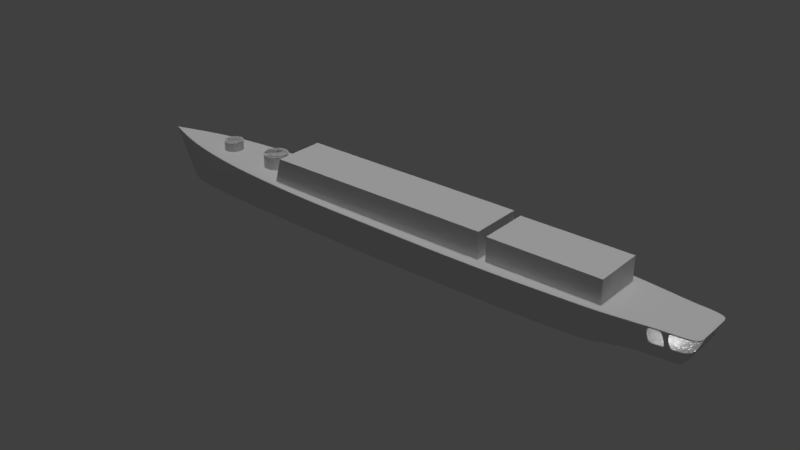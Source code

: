 # Source: Frigate_Type42.blend  (saved by Blender 2.79.0; exported with 4.5.12 LTS)
import bpy
from mathutils import Matrix  # noqa: F401  (used for matrix-valued properties, if any)

bpy.ops.wm.read_factory_settings(use_empty=True)
scene = bpy.context.scene
scene.name = 'Scene'

# ---- collections
col_collection_1 = bpy.data.collections.new('Collection 1'); scene.collection.children.link(col_collection_1)

# ---- world
world_world = bpy.data.worlds.new('World'); scene.world = world_world
world_world.color = (0.05088, 0.05088, 0.05088)
world_world.use_sun_shadow = False
world_world.sun_shadow_jitter_overblur = 0.0
world_world.cycles.sampling_method = 'MANUAL'

# ---- lights
light_point = bpy.data.lights.new('Point', 'POINT')
light_point.transmission_factor = 0.0
light_point.energy = 100.0
light_point.shadow_buffer_clip_start = 0.5
light_point.shadow_soft_size = 0.1
light_point.shadow_maximum_resolution = 0.006
light_point.use_absolute_resolution = True
light_sun = bpy.data.lights.new('Sun', 'SUN')
light_sun.transmission_factor = 0.0
light_sun.angle = 0.1993
light_sun.energy = 1.0
light_sun.shadow_buffer_clip_start = 0.5
light_sun.shadow_soft_size = 0.1
light_sun.shadow_cascade_max_distance = 1000.0

# ---- meshes
me_cube_001 = bpy.data.meshes.new('Cube.001')
me_cube_001.from_pydata([(-12.66, -5.418, -2.871), (-12.66, -5.418, 2.023), (-12.66, 4.854, -2.871), (-12.66, 4.854, 2.023), (9.856, -5.418, -2.871), (9.856, -5.418, 2.023), (9.856, 4.854, -2.871), (9.856, 4.854, 2.023)], [], [(0, 1, 3, 2), (2, 3, 7, 6), (6, 7, 5, 4), (4, 5, 1, 0), (2, 6, 4, 0), (7, 3, 1, 5)])
me_cube_001.use_remesh_preserve_volume = False
me_cube_001.use_remesh_preserve_attributes = False
me_cube_001.use_mirror_vertex_groups = False
me_cube_001.update()
me_cube = bpy.data.meshes.new('Cube')
me_cube.from_pydata([(-5.961, -5.861, -0.7521), (-4.502, -5.861, 4.65), (-5.961, 4.686, -0.7521), (-4.502, 4.686, 4.65), (42.78, -5.861, -0.7521), (42.78, -5.861, 4.65), (42.78, 4.686, -0.7521), (42.78, 4.686, 4.65)], [], [(0, 1, 3, 2), (2, 3, 7, 6), (6, 7, 5, 4), (4, 5, 1, 0), (2, 6, 4, 0), (7, 3, 1, 5)])
me_cube.use_remesh_preserve_volume = False
me_cube.use_remesh_preserve_attributes = False
me_cube.use_mirror_vertex_groups = False
me_cube.update()
me_plane_003 = bpy.data.meshes.new('Plane.003')
me_plane_003.from_pydata([(48.98, -3.369, 1.722), (58.47, -3.369, 1.722), (48.98, 0.0, 1.722), (58.47, 0.0, 1.722), (48.95, -4.68, 1.722), (57.98, -4.279, 1.722), (49.46, -5.657, 1.722), (57.55, -4.726, 1.722), (48.98, -3.369, 4.406), (48.98, 0.0, 4.406), (48.95, -4.68, 4.406), (48.97, -5.859, 4.406), (59.59, -3.369, 4.507), (59.46, 0.0, 4.406), (59.13, -4.472, 4.507), (58.21, -4.815, 4.468), (58.23, -3.824, 1.722), (48.97, -4.024, 1.722), (48.97, -4.024, 4.406), (59.34, -4.068, 4.507)], [], [(0, 1, 3, 2), (16, 17, 4, 5), (5, 4, 6, 7), (6, 4, 10, 11), (17, 0, 8, 18), (0, 2, 9, 8), (11, 10, 14, 15), (18, 8, 12, 19), (8, 9, 13, 12), (10, 18, 19, 14), (4, 17, 18, 10), (1, 0, 17, 16)])
me_plane_003.polygons.foreach_set('use_smooth', [True] * 12)
me_plane_003.use_remesh_preserve_volume = False
me_plane_003.use_remesh_preserve_attributes = False
me_plane_003.use_mirror_vertex_groups = False
me_plane_003.update()
me_plane_001 = bpy.data.meshes.new('Plane.001')
me_plane_001.from_pydata([(59.61, -4.929, 4.433), (50.06, -5.843, 4.568), (59.69, 0.0, 4.529), (51.01, -5.702, 4.433), (52.95, -5.48, 4.433), (54.51, -5.336, 4.433), (50.03, -5.66, 1.679), (58.54, 0.0, 1.668), (51.52, -5.54, 1.794), (54.14, -5.255, 1.794), (55.0, -5.184, 1.794), (59.67, -2.137, 4.529), (58.52, -2.072, 1.668), (51.41, -5.547, 1.678), (50.84, -5.728, 4.586), (53.71, -5.398, 4.549), (54.32, -5.23, 1.674), (58.49, -4.781, 1.668), (59.64, -4.933, 4.529), (54.4, -5.351, 4.547), (54.93, -5.185, 1.674), (59.66, 0.0, 4.441), (59.64, -2.136, 4.451), (58.53, -4.787, 1.794), (58.59, 0.0, 1.779), (58.55, -2.074, 1.752), (54.91, -5.192, 1.794), (54.42, -5.345, 4.433), (54.29, -5.237, 1.794), (53.74, -5.391, 4.433), (52.89, -5.492, 4.553), (54.17, -5.246, 1.674), (55.01, -5.175, 1.673), (54.5, -5.343, 4.547), (58.52, -2.167, 1.668), (58.55, -2.169, 1.753), (59.66, -3.017, 4.529), (59.63, -3.014, 4.445), (55.79, -5.087, 1.672), (55.79, -5.095, 1.794), (55.5, -5.264, 4.543), (55.5, -5.257, 4.433), (51.99, -5.589, 4.433), (51.88, -5.608, 4.558), (52.36, -5.448, 1.794), (52.29, -5.451, 1.677), (59.68, -1.077, 4.529), (58.53, -1.044, 1.668), (59.65, -1.076, 4.446), (58.57, -1.045, 1.765), (50.99, -5.685, 4.583), (50.87, -5.718, 4.426), (50.06, -5.834, 4.431), (48.9, -5.996, 4.572), (48.87, -5.807, 1.68), (48.89, -5.987, 4.434)], [], [(35, 34, 12, 25), (15, 29, 27, 19), (52, 6, 13, 51), (49, 47, 7, 24), (55, 54, 6, 52), (29, 15, 30, 4), (33, 19, 27, 5), (46, 48, 21, 2), (36, 37, 22, 11), (48, 49, 24, 21), (27, 29, 28, 26), (26, 28, 16, 20), (10, 26, 20, 32), (40, 41, 0, 18), (38, 17, 23, 39), (5, 27, 26, 10), (28, 9, 31, 16), (44, 8, 13, 45), (42, 43, 50, 3), (23, 17, 34, 35), (18, 0, 37, 36), (32, 38, 39, 10), (33, 5, 41, 40), (4, 30, 43, 42), (9, 44, 45, 31), (22, 25, 49, 48), (11, 22, 48, 46), (25, 12, 47, 49), (53, 55, 52, 1), (1, 52, 51, 14), (14, 51, 3, 50), (3, 51, 13, 8)])
me_plane_001.polygons.foreach_set('use_smooth', [True] * 32)
me_plane_001.use_remesh_preserve_volume = False
me_plane_001.use_remesh_preserve_attributes = False
me_plane_001.use_mirror_vertex_groups = False
me_plane_001.update()
me_plane = bpy.data.meshes.new('Plane')
me_plane.from_pydata([(59.74, -4.946, 4.731), (42.81, -6.814, 4.797), (50.04, -5.861, 4.772), (11.84, -7.497, 4.609), (25.85, -7.52, 4.731), (-44.1, -5.731, 5.305), (-21.78, -7.173, 4.772), (-35.87, -6.393, 5.059), (-56.06, -3.554, 5.498), (-60.45, 0.0, -5.054), (56.24, -2.451, -2.17), (42.73, -3.287, -3.186), (49.96, -2.861, -2.228), (11.76, -3.593, -4.702), (25.77, -3.603, -4.53), (-44.18, -2.803, -4.743), (-21.86, -3.448, -4.784), (-35.96, -3.099, -4.792), (-56.14, -1.828, -5.013), (40.34, -6.917, 4.787), (40.26, -3.333, -4.47), (-6.105, -7.324, 4.696), (-6.186, -3.515, -4.942), (58.05, -4.723, 0.541), (-44.14, -5.469, 0.541), (-56.1, -3.4, 0.541), (11.8, -7.148, 0.541), (-21.82, -6.84, 0.541), (-63.09, 0.0, 0.541), (42.77, -6.499, 0.541), (25.81, -7.17, 0.541), (-35.91, -6.098, 0.541), (50.0, -5.593, 0.541), (40.3, -6.596, 0.541), (-6.144, -6.984, 0.541), (-44.16, -4.898, -2.101), (11.78, -6.386, -2.08), (42.75, -5.81, -1.323), (49.98, -5.007, -0.8434), (40.28, -5.897, -1.964), (-6.165, -6.24, -2.2), (57.15, -4.236, -0.8147), (-56.12, -3.063, -2.236), (-21.84, -6.113, -2.121), (25.79, -6.405, -1.994), (-35.93, -5.455, -2.125), (-65.53, 0.0, 5.632), (59.79, 0.0, 4.731), (50.04, 0.0, 4.772), (11.84, 0.0, 4.609), (25.85, 0.0, 4.731), (-44.1, 0.0, 5.305), (-21.78, 0.0, 4.772), (-35.87, 0.0, 5.059), (-56.06, 0.0, 5.498), (56.29, 0.0, -2.17), (11.76, 0.0, -4.702), (25.77, 0.0, -4.53), (-44.18, 0.0, -4.743), (-21.86, 0.0, -4.784), (-35.96, 0.0, -4.792), (-56.14, 0.0, -5.013), (-6.186, 0.0, -4.942), (-6.105, 0.0, 4.696), (58.1, 0.0, 0.541), (-61.77, 0.0, -2.256), (57.19, 0.0, -0.8147), (59.63, -4.932, 4.437), (-56.06, -3.547, 5.265), (-21.78, -7.157, 4.573), (-65.42, 0.0, 5.393), (25.85, -7.503, 4.534), (-35.88, -6.379, 4.847), (-44.1, -5.719, 5.081), (11.83, -7.481, 4.417), (42.8, -6.799, 4.597), (50.04, -5.849, 4.575), (40.34, -6.902, 4.588), (-6.107, -7.308, 4.501), (59.71, 0.0, 4.534), (50.82, -5.745, 4.767), (50.97, -2.809, -2.22), (51.42, -5.482, 0.541), (51.25, -4.909, -0.8397), (50.97, 0.0, -2.22), (51.0, -5.703, 4.437), (53.71, -5.414, 4.752), (53.97, -2.661, -2.2), (54.21, -5.168, 0.541), (54.08, -4.63, -0.8293), (52.94, -5.484, 4.437), (54.4, -5.367, 4.75), (54.39, -2.639, -2.197), (54.99, -5.123, 0.541), (54.79, -4.59, -0.8279), (54.39, 0.0, -2.197), (54.51, -5.34, 4.437), (54.4, 0.0, 4.75), (-44.13, -5.54, 1.816), (11.81, -7.241, 1.63), (42.78, -6.583, 1.68), (50.01, -5.665, 1.674), (40.31, -6.682, 1.678), (-6.134, -7.075, 1.653), (-56.09, -3.441, 1.868), (-21.81, -6.929, 1.674), (25.82, -7.263, 1.663), (-35.9, -6.177, 1.75), (58.55, 0.0, 1.663), (-63.74, 0.0, 1.904), (51.51, -5.545, 1.789), (54.14, -5.259, 1.789), (55.0, -5.187, 1.789), (40.34, 0.0, 4.787), (59.77, -2.134, 4.731), (42.81, 0.0, 4.797), (56.26, -1.057, -2.17), (42.73, 0.0, -3.186), (49.96, 0.0, -2.228), (40.26, 0.0, -4.47), (58.08, -2.038, 0.541), (57.17, -1.827, -0.8147), (59.69, -2.129, 4.534), (51.11, 0.0, 4.767), (53.98, 0.0, 4.752), (53.97, 0.0, -2.2), (54.39, -1.139, -2.197), (58.53, -2.063, 1.663), (51.39, -5.552, 1.672), (50.82, -5.734, 4.575), (53.71, -5.402, 4.554), (54.31, -5.234, 1.668), (58.51, -4.783, 1.663), (59.66, -4.936, 4.534), (54.4, -5.355, 4.552), (54.93, -5.188, 1.668), (59.67, 0.0, 4.446), (59.66, -2.127, 4.456), (58.55, -4.789, 1.789), (58.6, 0.0, 1.773), (58.57, -2.065, 1.746), (54.91, -5.195, 1.789), (54.42, -5.349, 4.437), (54.29, -5.241, 1.789), (53.73, -5.395, 4.437), (52.88, -5.509, 4.757), (52.88, -5.497, 4.575), (54.07, -5.183, 0.541), (54.17, -5.249, 1.668), (55.06, -5.114, 0.541), (55.01, -5.179, 1.668), (54.5, -5.359, 4.75), (54.5, -5.347, 4.552), (53.1, 0.0, 4.757), (54.49, 0.0, 4.75), (54.59, -2.62, -2.194), (54.95, -4.566, -0.827), (54.57, -1.131, -2.194), (53.9, -4.647, -0.83), (54.57, 0.0, -2.194), (53.87, 0.0, -2.2), (53.81, -2.669, -2.201), (53.85, -1.175, -2.201), (50.97, -1.364, -2.22), (53.97, -1.166, -2.2), (53.97, -1.219, -2.2), (54.39, -1.192, -2.197), (56.26, -1.107, -2.17), (58.08, -2.132, 0.541), (57.17, -1.912, -0.8147), (58.53, -2.159, 1.663), (50.97, -1.415, -2.22), (58.57, -2.161, 1.748), (54.58, -1.183, -2.194), (53.84, -1.227, -2.201), (59.76, -3.019, 4.731), (59.68, -3.012, 4.534), (59.65, -3.01, 4.45), (54.95, -2.582, -2.189), (55.73, -5.026, 0.541), (55.44, -4.493, -0.8242), (54.95, 0.0, -2.189), (55.79, -5.09, 1.666), (54.95, -1.114, -2.189), (55.8, -5.098, 1.789), (54.95, -1.166, -2.189), (55.52, -5.279, 4.746), (55.5, -5.268, 4.549), (55.5, -5.261, 4.437), (55.51, 0.0, 4.746), (55.51, -2.278, 4.746), (55.51, -3.222, 4.746), (52.11, 0.0, 4.762), (51.98, -5.594, 4.437), (51.86, -5.613, 4.575), (51.86, -5.625, 4.762), (52.35, -5.453, 1.789), (52.27, -5.386, 0.541), (52.28, -5.455, 1.671), (52.1, -4.825, -0.8366), (51.9, 0.0, -2.214), (51.88, -2.764, -2.214), (51.89, -1.303, -2.214), (51.89, -1.355, -2.214), (56.17, 0.0, 4.744), (56.19, -1.026, 4.744), (59.78, -1.067, 4.731), (56.27, -0.5287, -2.17), (58.09, -1.019, 0.541), (57.18, -0.9137, -0.8147), (59.7, -1.065, 4.534), (58.54, -1.032, 1.663), (54.39, -0.5693, -2.197), (59.66, -1.064, 4.451), (58.58, -1.033, 1.76), (54.57, -0.5654, -2.194), (53.86, -0.5873, -2.2), (50.97, -0.682, -2.22), (53.97, -0.5832, -2.2), (54.95, -0.5572, -2.189), (51.9, -0.6517, -2.214), (40.34, -3.113, 4.787), (-6.105, -3.296, 4.696), (11.84, -3.374, 4.609), (25.85, -3.384, 4.731), (-21.78, -3.228, 4.772), (-35.87, -2.877, 5.059), (-60.25, -0.0868, -5.052), (42.81, -3.066, 4.797), (50.98, -2.585, 4.767), (53.86, -2.436, 4.752), (50.04, -2.638, 4.772), (53.0, -2.479, 4.757), (54.4, -2.415, 4.75), (54.49, -2.411, 4.75), (52.0, -2.531, 4.762), (51.13, -2.577, 4.766), (51.26, 0.0, 4.766), (50.98, -5.726, 4.766), (50.98, -5.717, 4.575), (-56.07, -3.542, 5.103), (-21.78, -7.147, 4.435), (25.85, -7.492, 4.398), (-35.88, -6.369, 4.699), (50.85, -5.724, 4.431), (-44.1, -5.71, 4.925), (11.83, -7.469, 4.285), (42.8, -6.789, 4.458), (50.04, -5.84, 4.435), (40.34, -6.891, 4.449), (-6.109, -7.297, 4.365), (-65.34, 0.0, 5.227), (48.87, -6.015, 4.776), (48.79, -2.93, -2.382), (48.83, -5.739, 0.541), (48.81, -5.137, -0.9207), (48.87, -6.002, 4.577), (48.85, -5.813, 1.675), (48.79, 0.0, -2.382), (48.87, 0.0, 4.776), (48.87, -2.707, 4.776), (48.87, -5.993, 4.439), (-62.76, -0.1614, 0.541), (-64.97, -0.1684, 5.387), (-65.08, -0.1687, 5.626), (-61.5, -0.1454, -2.255), (-63.38, -0.1634, 1.902), (-64.9, -0.1681, 5.221), (-64.95, 0.0, 5.624), (-35.15, 2.277, 7.754), (-35.15, 2.277, 2.968), (-47.54, 1.747, 3.498), (-47.54, 1.747, 7.223), (-47.18, 1.711, 3.498), (-47.18, 1.711, 7.223), (-46.83, 1.605, 3.498), (-46.83, 1.605, 7.223), (-46.51, 1.433, 3.498), (-46.51, 1.433, 7.223), (-46.22, 1.201, 3.498), (-46.22, 1.201, 7.223), (-45.99, 0.9189, 3.498), (-45.99, 0.9189, 7.223), (-45.82, 0.5969, 3.498), (-45.82, 0.5969, 7.223), (-45.71, 0.2475, 3.498), (-45.71, 0.2475, 7.223), (-45.68, -0.1158, 3.498), (-45.68, -0.1158, 7.223), (-45.71, -0.4792, 3.498), (-45.71, -0.4792, 7.223), (-45.82, -0.8286, 3.498), (-45.82, -0.8286, 7.223), (-45.99, -1.151, 3.498), (-45.99, -1.151, 7.223), (-46.22, -1.433, 3.498), (-46.22, -1.433, 7.223), (-46.51, -1.664, 3.498), (-46.51, -1.664, 7.223), (-46.83, -1.837, 3.498), (-46.83, -1.837, 7.223), (-47.18, -1.943, 3.498), (-47.18, -1.943, 7.223), (-47.54, -1.978, 3.498), (-47.54, -1.978, 7.223), (-47.9, -1.943, 3.498), (-47.9, -1.943, 7.223), (-48.25, -1.837, 3.498), (-48.25, -1.837, 7.223), (-48.58, -1.664, 3.498), (-48.58, -1.664, 7.223), (-48.86, -1.433, 3.498), (-48.86, -1.433, 7.223), (-49.09, -1.151, 3.498), (-49.09, -1.151, 7.223), (-49.26, -0.8286, 3.498), (-49.26, -0.8286, 7.223), (-49.37, -0.4792, 3.498), (-49.37, -0.4792, 7.223), (-49.4, -0.1158, 3.498), (-49.4, -0.1158, 7.223), (-49.37, 0.2475, 3.498), (-49.37, 0.2475, 7.223), (-49.26, 0.5969, 3.498), (-49.26, 0.5969, 7.223), (-49.09, 0.9189, 3.498), (-49.09, 0.9189, 7.223), (-48.86, 1.201, 3.498), (-48.86, 1.201, 7.223), (-48.58, 1.433, 3.498), (-48.58, 1.433, 7.223), (-48.25, 1.605, 3.498), (-48.25, 1.605, 7.223), (-47.9, 1.711, 3.498), (-47.9, 1.711, 7.223), (-34.68, 2.231, 2.968), (-34.68, 2.231, 7.754), (-34.23, 2.095, 2.968), (-34.23, 2.095, 7.754), (-33.82, 1.874, 2.968), (-33.82, 1.874, 7.754), (-33.45, 1.576, 2.968), (-33.45, 1.576, 7.754), (-33.16, 1.214, 2.968), (-33.16, 1.214, 7.754), (-32.94, 0.8, 2.968), (-32.94, 0.8, 7.754), (-32.8, 0.351, 2.968), (-32.8, 0.351, 7.754), (-32.75, -0.1158, 2.968), (-32.75, -0.1158, 7.754), (-32.8, -0.5827, 2.968), (-32.8, -0.5827, 7.754), (-32.94, -1.032, 2.968), (-32.94, -1.032, 7.754), (-33.16, -1.445, 2.968), (-33.16, -1.445, 7.754), (-33.45, -1.808, 2.968), (-33.45, -1.808, 7.754), (-33.82, -2.106, 2.968), (-33.82, -2.106, 7.754), (-34.23, -2.327, 2.968), (-34.23, -2.327, 7.754), (-34.68, -2.463, 2.968), (-34.68, -2.463, 7.754), (-35.15, -2.509, 2.968), (-35.15, -2.509, 7.754), (-35.61, -2.463, 2.968), (-35.61, -2.463, 7.754), (-36.06, -2.327, 2.968), (-36.06, -2.327, 7.754), (-36.48, -2.106, 2.968), (-36.48, -2.106, 7.754), (-36.84, -1.808, 2.968), (-36.84, -1.808, 7.754), (-37.14, -1.445, 2.968), (-37.14, -1.445, 7.754), (-37.36, -1.032, 2.968), (-37.36, -1.032, 7.754), (-37.49, -0.5827, 2.968), (-37.49, -0.5827, 7.754), (-37.54, -0.1158, 2.968), (-37.54, -0.1158, 7.754), (-37.49, 0.351, 2.968), (-37.49, 0.351, 7.754), (-37.36, 0.8, 2.968), (-37.36, 0.8, 7.754), (-37.14, 1.214, 2.968), (-37.14, 1.214, 7.754), (-36.84, 1.576, 2.968), (-36.84, 1.576, 7.754), (-36.48, 1.874, 2.968), (-36.48, 1.874, 7.754), (-36.06, 2.095, 2.968), (-36.06, 2.095, 7.754), (-35.61, 2.231, 2.968), (-35.61, 2.231, 7.754)], [], [(42, 18, 15, 35), (40, 22, 13, 36), (265, 227, 18, 42), (39, 20, 11, 37), (45, 17, 16, 43), (36, 13, 14, 44), (255, 253, 12, 38), (35, 15, 17, 45), (94, 92, 155, 156), (44, 14, 20, 39), (43, 16, 22, 40), (105, 27, 34, 103), (106, 30, 33, 102), (182, 179, 23, 132), (98, 24, 31, 107), (257, 254, 32, 101), (99, 26, 30, 106), (107, 31, 27, 105), (102, 33, 29, 100), (266, 262, 25, 104), (103, 34, 26, 99), (104, 25, 24, 98), (27, 43, 40, 34), (30, 44, 39, 33), (93, 94, 156, 149), (24, 35, 45, 31), (254, 255, 38, 32), (26, 36, 44, 30), (31, 45, 43, 27), (33, 39, 37, 29), (262, 265, 42, 25), (34, 40, 36, 26), (25, 42, 35, 24), (208, 209, 66, 64), (211, 208, 64, 108), (225, 222, 63, 52), (16, 59, 62, 22), (230, 233, 97, 124), (172, 170, 127, 140), (209, 207, 55, 66), (9, 61, 18, 227), (15, 58, 60, 17), (17, 60, 59, 16), (18, 61, 58, 15), (13, 56, 57, 14), (22, 62, 56, 13), (212, 95, 159, 215), (46, 264, 268), (51, 226, 53), (226, 225, 52, 53), (70, 251, 267, 263), (223, 224, 50, 49), (222, 223, 49, 63), (206, 210, 79, 47), (8, 68, 73, 5), (21, 78, 74, 3), (264, 263, 68, 8), (19, 77, 75, 1), (7, 72, 69, 6), (3, 74, 71, 4), (252, 256, 76, 2), (5, 73, 72, 7), (186, 187, 133, 0), (4, 71, 77, 19), (6, 69, 78, 21), (2, 76, 129, 80), (32, 38, 83, 82), (101, 32, 82, 128), (38, 12, 81, 83), (145, 146, 130, 86), (197, 199, 158, 147), (148, 147, 88, 131), (199, 201, 161, 158), (86, 130, 134, 91), (88, 89, 94, 93), (131, 88, 93, 135), (89, 87, 92, 94), (130, 144, 142, 134), (248, 101, 128, 244), (214, 211, 108, 139), (240, 104, 98, 245), (250, 103, 99, 246), (267, 266, 104, 240), (249, 102, 100, 247), (243, 107, 105, 241), (246, 99, 106, 242), (261, 257, 101, 248), (245, 98, 107, 243), (242, 106, 102, 249), (241, 105, 103, 250), (203, 202, 162, 174), (235, 232, 153, 192), (12, 118, 84, 217, 163, 171, 81), (231, 229, 123, 48), (175, 176, 122, 114), (221, 228, 115, 113), (260, 231, 48, 259), (166, 126, 157, 173), (20, 119, 117, 11), (253, 258, 118, 12), (169, 167, 116, 121), (170, 168, 120, 127), (168, 169, 121, 120), (221, 113, 50, 224), (14, 57, 119, 20), (69, 241, 250, 78), (144, 130, 146, 90), (198, 197, 147, 148), (152, 134, 142, 96), (135, 93, 149, 150), (195, 194, 146, 145), (210, 213, 136, 79), (176, 177, 137, 122), (213, 214, 139, 136), (91, 134, 152, 151), (142, 144, 143, 141), (141, 143, 131, 135), (112, 141, 135, 150), (187, 188, 67, 133), (182, 132, 138, 184), (96, 142, 141, 112), (143, 111, 148, 131), (196, 110, 128, 198), (193, 194, 239, 85), (218, 212, 126, 164), (189, 190, 205, 204), (232, 145, 86, 230), (191, 186, 0, 175), (158, 161, 87, 89), (219, 181, 55, 207), (174, 162, 164, 165), (147, 158, 89, 88), (185, 183, 116, 167), (179, 180, 41, 23), (180, 178, 10, 41), (165, 166, 92, 87), (220, 217, 84, 200), (218, 216, 160, 125), (164, 126, 166, 165), (178, 185, 167, 10), (161, 174, 165, 87), (23, 41, 169, 168), (132, 23, 168, 170), (41, 10, 167, 169), (92, 166, 173, 155), (201, 203, 174, 161), (138, 132, 170, 172), (190, 191, 175, 114), (133, 67, 177, 176), (154, 234, 190, 189), (0, 133, 176, 175), (155, 173, 185, 178), (156, 155, 178, 180), (149, 156, 180, 179), (173, 157, 183, 185), (215, 159, 181, 219), (150, 182, 184, 112), (150, 149, 179, 182), (234, 233, 91, 151), (152, 96, 188, 187), (151, 152, 187, 186), (90, 146, 194, 193), (71, 242, 249, 77), (229, 236, 237, 123), (81, 171, 203, 201), (216, 220, 200, 160), (111, 196, 198, 148), (128, 82, 197, 198), (171, 163, 202, 203), (83, 81, 201, 199), (82, 83, 199, 197), (162, 202, 220, 216), (204, 205, 206, 47), (157, 215, 219, 183), (164, 162, 216, 218), (202, 163, 217, 220), (183, 219, 207, 116), (125, 95, 212, 218), (137, 140, 214, 213), (122, 137, 213, 210), (140, 127, 211, 214), (114, 122, 210, 206), (126, 212, 215, 157), (121, 116, 207, 209), (127, 120, 208, 211), (120, 121, 209, 208), (206, 205, 190, 114), (80, 238, 236, 229), (154, 97, 233, 234), (153, 232, 230, 124), (19, 221, 224, 4), (252, 2, 231, 260), (19, 1, 228, 221), (2, 80, 229, 231), (195, 145, 232, 235), (21, 3, 223, 222), (3, 4, 224, 223), (251, 109, 266, 267), (7, 6, 225, 226), (5, 7, 226, 51), (86, 91, 233, 230), (6, 21, 222, 225), (190, 234, 151, 186, 191), (73, 245, 243, 72), (237, 236, 235, 192), (236, 238, 195, 235), (238, 239, 194, 195), (256, 261, 248, 76), (74, 246, 242, 71), (72, 243, 241, 69), (77, 249, 247, 75), (263, 267, 240, 68), (78, 250, 246, 74), (68, 240, 245, 73), (76, 248, 244, 129), (80, 129, 239, 238), (129, 244, 85, 239), (85, 244, 128, 110), (75, 247, 261, 256), (1, 252, 260, 228), (11, 117, 258, 253), (228, 260, 259, 115), (247, 100, 257, 261), (1, 75, 256, 252), (29, 37, 255, 254), (100, 29, 254, 257), (37, 11, 253, 255), (8, 5, 51, 54), (46, 70, 263, 264), (28, 65, 265, 262), (109, 28, 262, 266), (65, 9, 227, 265), (268, 264, 8, 54), (336, 269, 396, 394, 392, 390, 388, 386, 384, 382, 380, 378, 376, 374, 372, 370, 368, 366, 364, 362, 360, 358, 356, 354, 352, 350, 348, 346, 344, 342, 340, 338), (271, 272, 274, 273), (391, 392, 394, 393), (273, 274, 276, 275), (389, 390, 392, 391), (275, 276, 278, 277), (387, 388, 390, 389), (277, 278, 280, 279), (385, 386, 388, 387), (279, 280, 282, 281), (383, 384, 386, 385), (281, 282, 284, 283), (381, 382, 384, 383), (283, 284, 286, 285), (379, 380, 382, 381), (285, 286, 288, 287), (377, 378, 380, 379), (287, 288, 290, 289), (375, 376, 378, 377), (289, 290, 292, 291), (373, 374, 376, 375), (291, 292, 294, 293), (371, 372, 374, 373), (293, 294, 296, 295), (369, 370, 372, 371), (295, 296, 298, 297), (367, 368, 370, 369), (297, 298, 300, 299), (365, 366, 368, 367), (299, 300, 302, 301), (363, 364, 366, 365), (301, 302, 304, 303), (361, 362, 364, 363), (303, 304, 306, 305), (359, 360, 362, 361), (305, 306, 308, 307), (357, 358, 360, 359), (307, 308, 310, 309), (355, 356, 358, 357), (309, 310, 312, 311), (353, 354, 356, 355), (311, 312, 314, 313), (351, 352, 354, 353), (313, 314, 316, 315), (349, 350, 352, 351), (315, 316, 318, 317), (347, 348, 350, 349), (317, 318, 320, 319), (345, 346, 348, 347), (319, 320, 322, 321), (343, 344, 346, 345), (321, 322, 324, 323), (341, 342, 344, 343), (323, 324, 326, 325), (339, 340, 342, 341), (325, 326, 328, 327), (270, 335, 337, 339, 341, 343, 345, 347, 349, 351, 353, 355, 357, 359, 361, 363, 365, 367, 369, 371, 373, 375, 377, 379, 381, 383, 385, 387, 389, 391, 393, 395), (337, 338, 340, 339), (327, 328, 330, 329), (395, 396, 269, 270), (335, 336, 338, 337), (329, 330, 332, 331), (274, 272, 334, 332, 330, 328, 326, 324, 322, 320, 318, 316, 314, 312, 310, 308, 306, 304, 302, 300, 298, 296, 294, 292, 290, 288, 286, 284, 282, 280, 278, 276), (270, 269, 336, 335), (331, 332, 334, 333), (393, 394, 396, 395), (333, 334, 272, 271), (271, 273, 275, 277, 279, 281, 283, 285, 287, 289, 291, 293, 295, 297, 299, 301, 303, 305, 307, 309, 311, 313, 315, 317, 319, 321, 323, 325, 327, 329, 331, 333)])
me_plane.polygons.foreach_set('use_smooth', [1, 1, 1, 1, 1, 1, 1, 1, 1, 1, 1, 1, 1, 1, 1, 1, 1, 1, 1, 1, 1, 1, 1, 1, 1, 1, 1, 1, 1, 1, 1, 1, 1, 1, 1, 1, 1, 1, 1, 1, 1, 1, 1, 1, 1, 1, 1, 1, 1, 1, 1, 1, 1, 1, 1, 1, 1, 1, 1, 1, 1, 1, 1, 1, 1, 1, 1, 1, 1, 1, 1, 1, 1, 1, 1, 1, 1, 1, 1, 1, 1, 1, 1, 1, 1, 1, 1, 1, 1, 1, 1, 1, 1, 1, 1, 1, 1, 1, 1, 1, 1, 1, 1, 1, 1, 1, 1, 1, 1, 1, 1, 1, 1, 1, 1, 1, 1, 1, 1, 1, 1, 1, 1, 1, 1, 1, 1, 1, 1, 1, 1, 1, 1, 1, 1, 1, 1, 1, 1, 1, 1, 1, 1, 1, 1, 1, 1, 1, 1, 1, 1, 1, 1, 1, 1, 1, 1, 1, 1, 1, 1, 1, 1, 1, 1, 1, 1, 1, 1, 1, 1, 1, 1, 1, 1, 1, 1, 1, 1, 1, 1, 1, 1, 1, 1, 1, 1, 1, 1, 1, 1, 1, 1, 1, 1, 1, 1, 1, 1, 1, 1, 1, 1, 1, 1, 1, 1, 1, 1, 1, 1, 1, 1, 1, 1, 1, 1, 1, 1, 1, 1, 1, 1, 1, 1, 1, 1, 1, 1, 1, 1, 1, 1, 0, 0, 0, 0, 0, 0, 0, 0, 0, 0, 0, 0, 0, 0, 0, 0, 0, 0, 0, 0, 0, 0, 0, 0, 0, 0, 0, 0, 0, 0, 0, 0, 0, 0, 0, 0, 0, 0, 0, 0, 0, 0, 0, 0, 0, 0, 0, 0, 0, 0, 0, 0, 0, 0, 0, 0, 0, 0, 0, 0, 0, 0, 0, 0, 0, 0, 0, 0])
_k = {(375, 376): 1.0, (374, 376): 1.0, (271, 273): 1.0, (353, 355): 1.0, (353, 354): 1.0, (272, 274): 1.0, (271, 272): 1.0, (273, 274): 1.0, (373, 375): 1.0, (273, 275): 1.0, (352, 354): 1.0, (274, 276): 1.0, (275, 276): 1.0, (373, 374): 1.0, (275, 277): 1.0, (351, 353): 1.0, (276, 278): 1.0, (277, 278): 1.0, (372, 374): 1.0, (277, 279): 1.0, (351, 352): 1.0, (278, 280): 1.0, (279, 280): 1.0, (371, 373): 1.0, (279, 281): 1.0, (350, 352): 1.0, (280, 282): 1.0, (281, 282): 1.0, (371, 372): 1.0, (281, 283): 1.0, (349, 351): 1.0, (282, 284): 1.0, (283, 284): 1.0, (370, 372): 1.0, (283, 285): 1.0, (349, 350): 1.0, (284, 286): 1.0, (285, 286): 1.0, (369, 371): 1.0, (285, 287): 1.0, (348, 350): 1.0, (286, 288): 1.0, (287, 288): 1.0, (369, 370): 1.0, (287, 289): 1.0, (347, 349): 1.0, (288, 290): 1.0, (289, 290): 1.0, (368, 370): 1.0, (289, 291): 1.0, (347, 348): 1.0, (290, 292): 1.0, (291, 292): 1.0, (367, 369): 1.0, (291, 293): 1.0, (346, 348): 1.0, (292, 294): 1.0, (293, 294): 1.0, (367, 368): 1.0, (293, 295): 1.0, (345, 347): 1.0, (294, 296): 1.0, (295, 296): 1.0, (366, 368): 1.0, (295, 297): 1.0, (345, 346): 1.0, (296, 298): 1.0, (297, 298): 1.0, (365, 367): 1.0, (297, 299): 1.0, (344, 346): 1.0, (298, 300): 1.0, (299, 300): 1.0, (365, 366): 1.0, (299, 301): 1.0, (343, 345): 1.0, (300, 302): 1.0, (301, 302): 1.0, (364, 366): 1.0, (301, 303): 1.0, (343, 344): 1.0, (302, 304): 1.0, (303, 304): 1.0, (363, 365): 1.0, (303, 305): 1.0, (342, 344): 1.0, (304, 306): 1.0, (305, 306): 1.0, (363, 364): 1.0, (305, 307): 1.0, (341, 343): 1.0, (306, 308): 1.0, (307, 308): 1.0, (362, 364): 1.0, (307, 309): 1.0, (341, 342): 1.0, (308, 310): 1.0, (309, 310): 1.0, (361, 363): 1.0, (309, 311): 1.0, (340, 342): 1.0, (310, 312): 1.0, (311, 312): 1.0, (361, 362): 1.0, (311, 313): 1.0, (339, 341): 1.0, (312, 314): 1.0, (313, 314): 1.0, (360, 362): 1.0, (313, 315): 1.0, (339, 340): 1.0, (314, 316): 1.0, (315, 316): 1.0, (359, 361): 1.0, (315, 317): 1.0, (338, 340): 1.0, (316, 318): 1.0, (317, 318): 1.0, (359, 360): 1.0, (317, 319): 1.0, (337, 339): 1.0, (318, 320): 1.0, (319, 320): 1.0, (358, 360): 1.0, (319, 321): 1.0, (337, 338): 1.0, (320, 322): 1.0, (321, 322): 1.0, (357, 359): 1.0, (321, 323): 1.0, (336, 338): 1.0, (322, 324): 1.0, (323, 324): 1.0, (357, 358): 1.0, (323, 325): 1.0, (335, 337): 1.0, (324, 326): 1.0, (325, 326): 1.0, (356, 358): 1.0, (325, 327): 1.0, (335, 336): 1.0, (326, 328): 1.0, (327, 328): 1.0, (355, 357): 1.0, (327, 329): 1.0, (269, 270): 1.0, (328, 330): 1.0, (329, 330): 1.0, (355, 356): 1.0, (329, 331): 1.0, (269, 336): 1.0, (330, 332): 1.0, (331, 332): 1.0, (354, 356): 1.0, (331, 333): 1.0, (270, 335): 1.0, (332, 334): 1.0, (333, 334): 1.0, (271, 333): 1.0, (272, 334): 1.0, (375, 377): 1.0, (376, 378): 1.0, (377, 378): 1.0, (377, 379): 1.0, (378, 380): 1.0, (379, 380): 1.0, (379, 381): 1.0, (380, 382): 1.0, (381, 382): 1.0, (381, 383): 1.0, (382, 384): 1.0, (383, 384): 1.0, (383, 385): 1.0, (384, 386): 1.0, (385, 386): 1.0, (385, 387): 1.0, (386, 388): 1.0, (387, 388): 1.0, (387, 389): 1.0, (388, 390): 1.0, (389, 390): 1.0, (389, 391): 1.0, (390, 392): 1.0, (391, 392): 1.0, (391, 393): 1.0, (392, 394): 1.0, (393, 394): 1.0, (393, 395): 1.0, (394, 396): 1.0, (395, 396): 1.0, (270, 395): 1.0, (269, 396): 1.0}
me_plane.attributes.new('crease_edge', 'FLOAT', 'EDGE').data.foreach_set('value', [_k.get((min(e.vertices), max(e.vertices)), 0.0) for e in me_plane.edges])
me_plane.use_remesh_preserve_volume = False
me_plane.use_remesh_preserve_attributes = False
me_plane.use_mirror_vertex_groups = False
me_plane.update()

# ---- objects
ob_cube_001 = bpy.data.objects.new('Cube.001', me_cube_001)
ob_cube = bpy.data.objects.new('Cube', me_cube)
ob_point = bpy.data.objects.new('Point', light_point)
ob_sun = bpy.data.objects.new('Sun', light_sun)
ob_model_1_pisocola = bpy.data.objects.new('Model_1_PisoCola', me_plane_003)
ob_model_1_paredcola = bpy.data.objects.new('Model_1_ParedCola', me_plane_001)
ob_model_0_hull = bpy.data.objects.new('Model_0_Hull', me_plane)
ob_view_front = bpy.data.objects.new('View_Front', None)
ob_view_top = bpy.data.objects.new('View_TOP', None)
ob_view_side = bpy.data.objects.new('View_SIDE', None)

# ---- transforms, parenting, visibility, modifiers, constraints
ob_cube_001.location = (36.4, 0.4551, 14.98)
ob_cube_001.lineart.crease_threshold = 0.0
ob_cube.location = (-20.53, 0.7315, 12.86)
ob_cube.lineart.crease_threshold = 0.0
ob_point.location = (58.32, -2.446, 11.72)
ob_point.hide_viewport = True
ob_point.lineart.crease_threshold = 0.0
ob_sun.location = (18.42, 74.65, 26.78)
ob_sun.lineart.crease_threshold = 0.0
ob_model_1_pisocola.location = (3.495, 0.2195, 7.5)
ob_model_1_pisocola.lock_location = (True, True, True)
ob_model_1_pisocola.lock_rotation = (True, True, True)
ob_model_1_pisocola.lock_scale = (True, True, True)
ob_model_1_pisocola.hide_viewport = True
ob_model_1_pisocola.lineart.crease_threshold = 0.0
_vg = ob_model_1_pisocola.vertex_groups.new(name='V1')
_vg = ob_model_1_pisocola.vertex_groups.new(name='Group')
_vg = ob_model_1_pisocola.vertex_groups.new(name='Group.001')
_m = ob_model_1_pisocola.modifiers.new('Mirror', 'MIRROR')
_m.use_axis = (False, True, False)
_m.use_clip = True
_m.merge_threshold = 0.0053
ob_model_1_paredcola.location = (3.495, 0.2195, 7.5)
ob_model_1_paredcola.lock_location = (True, True, True)
ob_model_1_paredcola.lock_rotation = (True, True, True)
ob_model_1_paredcola.lock_scale = (True, True, True)
ob_model_1_paredcola.hide_viewport = True
ob_model_1_paredcola.lineart.crease_threshold = 0.0
_vg = ob_model_1_paredcola.vertex_groups.new(name='V1')
_vg = ob_model_1_paredcola.vertex_groups.new(name='Group')
_vg = ob_model_1_paredcola.vertex_groups.new(name='Group.001')
_m = ob_model_1_paredcola.modifiers.new('Mirror', 'MIRROR')
_m.use_axis = (False, True, False)
_m.use_clip = True
_m.merge_threshold = 0.0053
_m = ob_model_1_paredcola.modifiers.new('Subsurf', 'SUBSURF')
_m.uv_smooth = 'PRESERVE_CORNERS'
_m.quality = 2
_m.levels = 3
_m.show_only_control_edges = False
_m = ob_model_1_paredcola.modifiers.new('Solidify', 'SOLIDIFY')
_m.thickness = 0.172
_m.nonmanifold_thickness_mode = 'FIXED'
_m.nonmanifold_merge_threshold = 0.0003
ob_model_0_hull.location = (3.495, 0.2195, 7.5)
ob_model_0_hull.lock_location = (True, True, True)
ob_model_0_hull.lock_rotation = (True, True, True)
ob_model_0_hull.lock_scale = (True, True, True)
ob_model_0_hull.lineart.crease_threshold = 0.0
_vg = ob_model_0_hull.vertex_groups.new(name='V1')
_vg = ob_model_0_hull.vertex_groups.new(name='Group')
_vg = ob_model_0_hull.vertex_groups.new(name='Group.001')
_m = ob_model_0_hull.modifiers.new('Mirror', 'MIRROR')
_m.use_axis = (False, True, False)
_m.use_clip = True
_m.merge_threshold = 0.0053
_m = ob_model_0_hull.modifiers.new('Subsurf', 'SUBSURF')
_m.uv_smooth = 'PRESERVE_CORNERS'
_m.quality = 2
_m.levels = 2
_m.show_only_control_edges = False
ob_view_front.location = (-66.38, -8.067, 0.1337)
ob_view_front.rotation_euler = (1.571, -0.0, 1.571)
ob_view_front.scale = (40.76, 38.69, 27.43)
ob_view_front.lock_location = (True, True, True)
ob_view_front.lock_rotation = (True, True, True)
ob_view_front.lock_scale = (True, True, True)
ob_view_front.empty_display_type = 'IMAGE'
ob_view_front.empty_image_offset = (0.0, 0.0)
ob_view_front.hide_viewport = True
ob_view_front.lineart.crease_threshold = 0.0
ob_view_top.location = (-62.04, -8.888, 1.497)
ob_view_top.scale = (127.5, 123.7, 1.0)
ob_view_top.lock_location = (True, True, True)
ob_view_top.lock_rotation = (True, True, True)
ob_view_top.lock_scale = (True, True, True)
ob_view_top.empty_display_type = 'IMAGE'
ob_view_top.empty_image_offset = (0.0, 0.0)
ob_view_top.color = (1.0, 1.0, 1.0, 0.1265)
ob_view_top.lineart.crease_threshold = 0.0
ob_view_side.location = (-62.07, 15.13, 0.0)
ob_view_side.rotation_euler = (1.571, -0.0, 0.0)
ob_view_side.scale = (127.9, 127.9, 127.9)
ob_view_side.lock_location = (True, True, True)
ob_view_side.lock_rotation = (True, True, True)
ob_view_side.lock_scale = (True, True, True)
ob_view_side.empty_display_type = 'IMAGE'
ob_view_side.empty_image_offset = (0.0, 0.0)
ob_view_side.color = (1.0, 1.0, 1.0, 0.09388)
ob_view_side.lineart.crease_threshold = 0.0

# ---- collection membership
col_collection_1.objects.link(ob_cube_001)
col_collection_1.objects.link(ob_cube)
col_collection_1.objects.link(ob_point)
col_collection_1.objects.link(ob_sun)
col_collection_1.objects.link(ob_model_1_pisocola)
col_collection_1.objects.link(ob_model_1_paredcola)
col_collection_1.objects.link(ob_model_0_hull)
col_collection_1.objects.link(ob_view_front)
col_collection_1.objects.link(ob_view_top)
col_collection_1.objects.link(ob_view_side)

# ---- scene / render settings (as saved in the file)
scene.frame_start = 0; scene.frame_end = 250; scene.frame_set(0)
scene.render.engine = 'CYCLES'
scene.render.resolution_percentage = 50
scene.render.dither_intensity = 0.0
scene.cycles.use_denoising = False
scene.cycles.samples = 128
scene.cycles.sampling_pattern = 'TABULATED_SOBOL'
scene.cycles.use_adaptive_sampling = False
scene.cycles.use_light_tree = False
scene.cycles.blur_glossy = 0.0
scene.cycles.sample_clamp_indirect = 0.0
scene.view_settings.view_transform = 'Standard'
bpy.context.view_layer.update()

# ---- added for rendering (the .blend has no active camera): camera
cam_auto = bpy.data.cameras.new('AutoCamera')
cam_auto.lens = 50.0
cam_auto.sensor_width = 36.0
cam_auto.clip_end = 2065.57
ob_auto_camera = bpy.data.objects.new('AutoCamera', cam_auto)
scene.collection.objects.link(ob_auto_camera)
ob_auto_camera.location = (118.32, -141.016, 103.747)
ob_auto_camera.rotation_euler = (1.09748, -7.21219e-08, 0.694738)
scene.camera = ob_auto_camera
bpy.context.view_layer.update()
